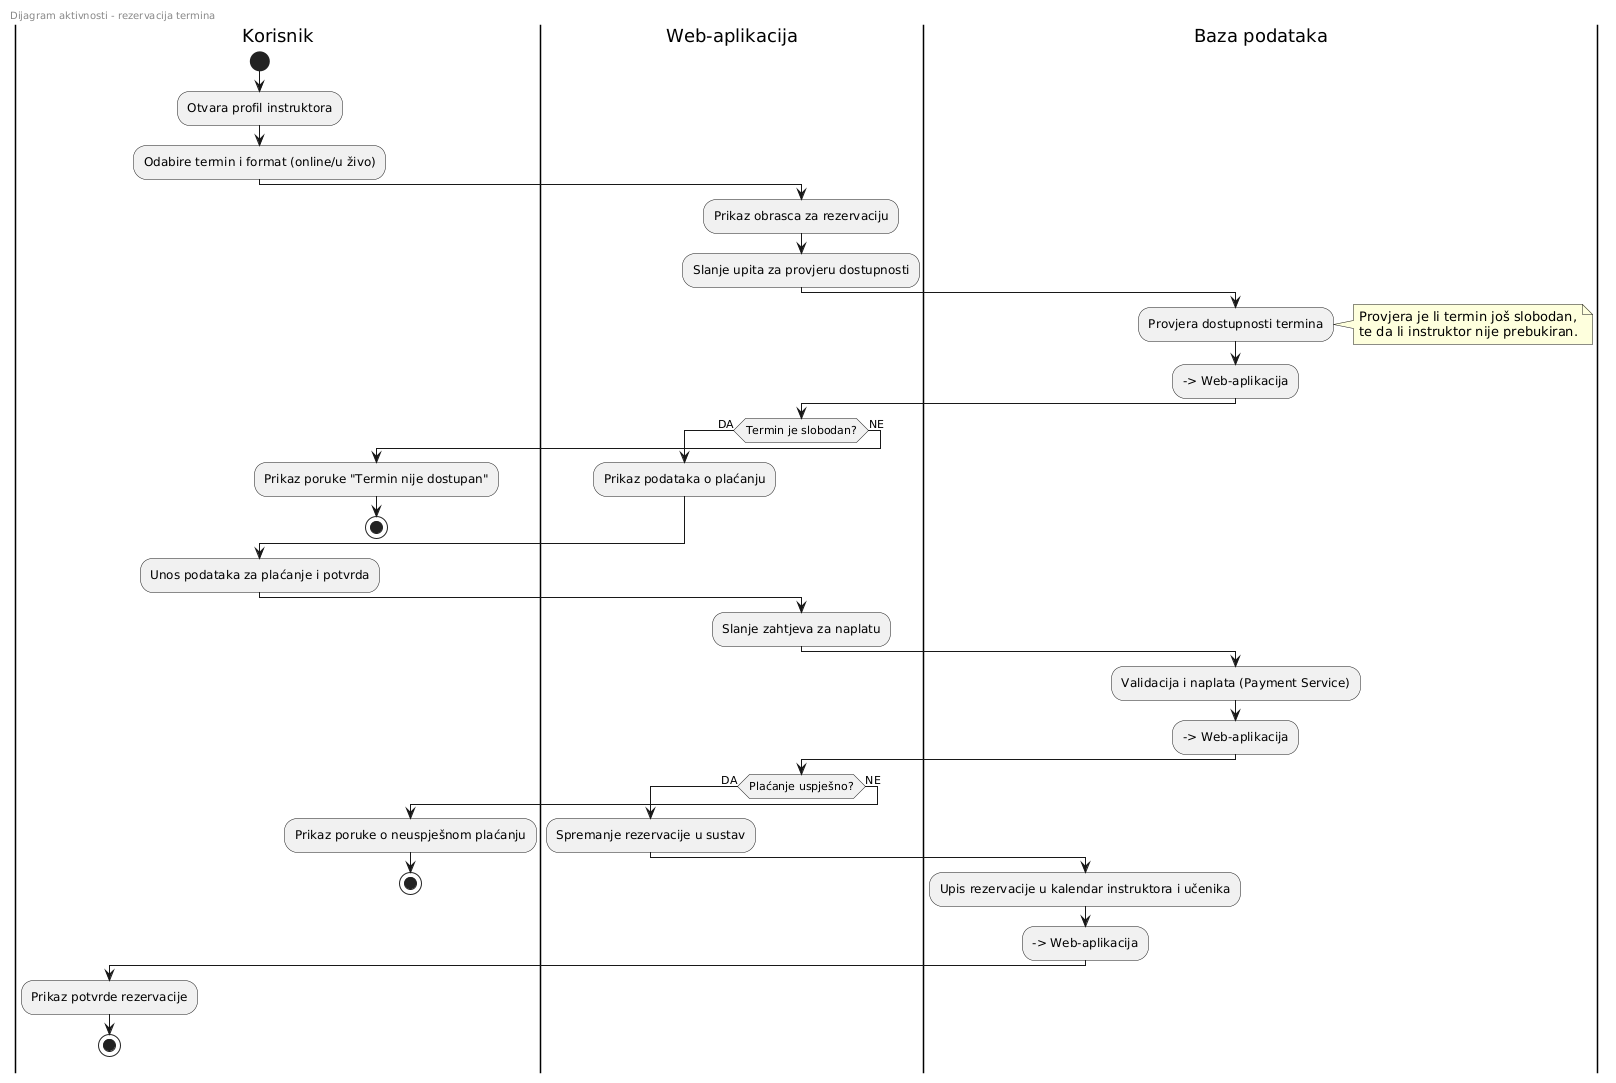

The diagram above was rendered by PlantUML. Its source (embedded in the PNG):
@startuml
left header
Dijagram aktivnosti - rezervacija termina
end header  

|Korisnik|
start
:Otvara profil instruktora;
:Odabire termin i format (online/u živo);

|Web-aplikacija|
:Prikaz obrasca za rezervaciju;
:Slanje upita za provjeru dostupnosti;

|Baza podataka|
:Provjera dostupnosti termina;
note right
Provjera je li termin još slobodan,
te da li instruktor nije prebukiran.
end note
--> Web-aplikacija

|Web-aplikacija|
if (Termin je slobodan?) then (DA)
  :Prikaz podataka o plaćanju;
else (NE)
  |Korisnik|
  :Prikaz poruke "Termin nije dostupan";
  stop
endif

|Korisnik|
:Unos podataka za plaćanje i potvrda;

|Web-aplikacija|
:Slanje zahtjeva za naplatu;

|Baza podataka|
:Validacija i naplata (Payment Service);
--> Web-aplikacija

|Web-aplikacija|
if (Plaćanje uspješno?) then (DA)
  :Spremanje rezervacije u sustav;
  |Baza podataka|
  :Upis rezervacije u kalendar instruktora i učenika;
  --> Web-aplikacija
  |Korisnik|
  :Prikaz potvrde rezervacije;
  stop
else (NE)
  |Korisnik|
  :Prikaz poruke o neuspješnom plaćanju;
  stop
endif
@enduml